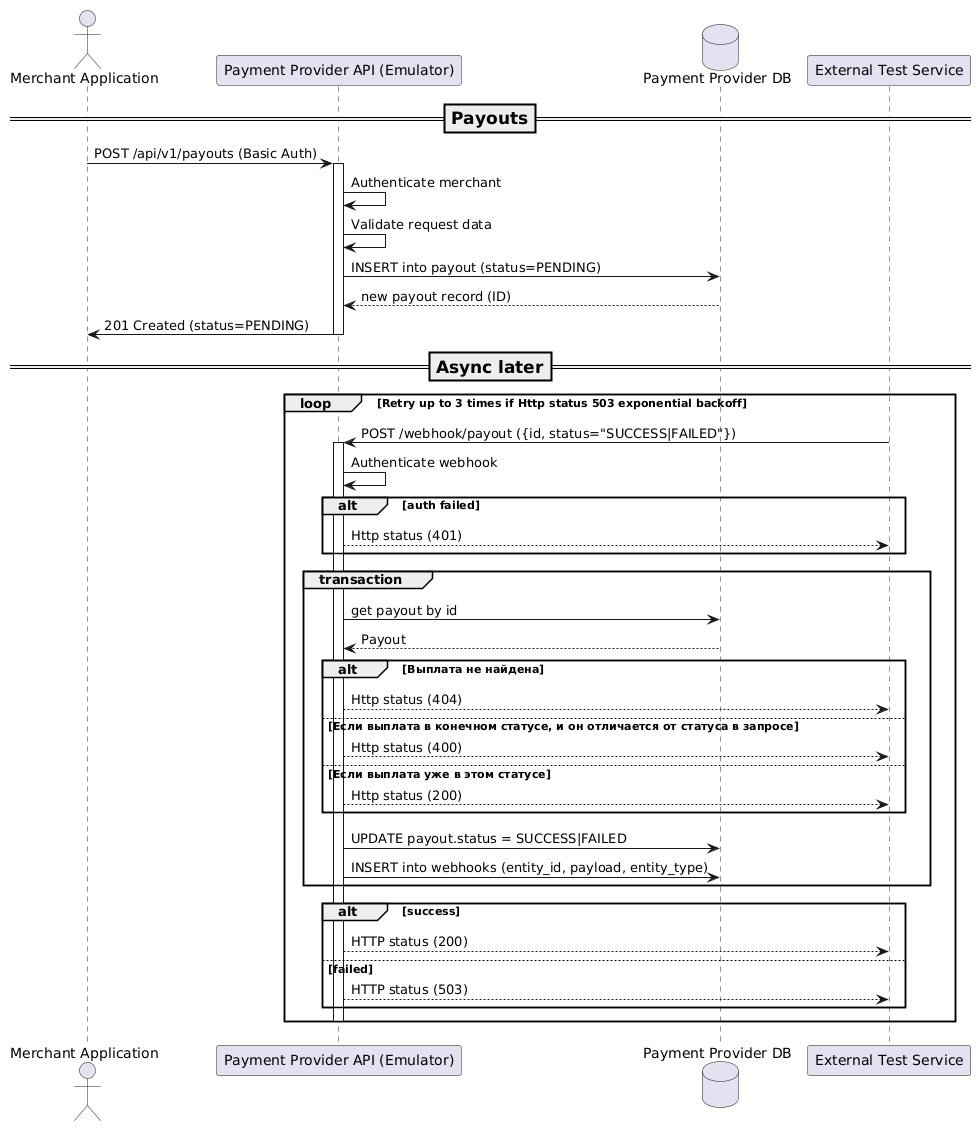

The diagram above was rendered by PlantUML. Its source (embedded in the PNG):
@startuml
actor MerchantApp as "Merchant Application"
participant API as "Payment Provider API (Emulator)"
database DB as "Payment Provider DB"
participant ExtNet as "External Test Service"
=== Payouts ==
MerchantApp -> API: POST /api/v1/payouts (Basic Auth)
activate API
  API -> API: Authenticate merchant
  API -> API: Validate request data
  API -> DB: INSERT into payout (status=PENDING)
  API <-- DB: new payout record (ID)
  API -> MerchantApp: 201 Created (status=PENDING)
deactivate API

=== Async later ==

loop Retry up to 3 times if Http status 503 exponential backoff
ExtNet -> API: POST /webhook/payout ({id, status="SUCCESS|FAILED"})

activate API

API -> API: Authenticate webhook
alt auth failed
    API --> ExtNet: Http status (401)
end
group transaction
    API -> DB: get payout by id
    DB --> API: Payout
    alt Выплата не найдена
        API --> ExtNet: Http status (404)
    else Если выплата в конечном статусе, и он отличается от статуса в запросе
        API --> ExtNet: Http status (400)
    else Если выплата уже в этом статусе 
        API --> ExtNet: Http status (200) 
    end
    API -> DB: UPDATE payout.status = SUCCESS|FAILED
    API -> DB: INSERT into webhooks (entity_id, payload, entity_type)
end
alt success
    API --> ExtNet: HTTP status (200)
else  failed
    API --> ExtNet: HTTP status (503)
end
deactivate API
end
@enduml